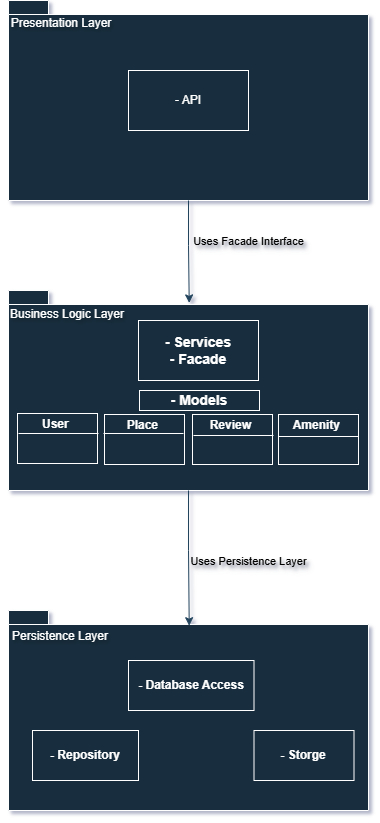

The diagram above was exported from draw.io. Its source (the exported page's mxGraphModel, read from the mxfile embedded in the PNG):
<mxGraphModel dx="1226" dy="1836" grid="1" gridSize="10" guides="1" tooltips="1" connect="1" arrows="1" fold="1" page="1" pageScale="1" pageWidth="850" pageHeight="1100" background="#ffffff" math="0" shadow="1">
  <root>
    <mxCell id="0" />
    <mxCell id="1" parent="0" />
    <mxCell id="ytkhowvEdn_do_f2hXwO-1" parent="1" style="shape=folder;fontStyle=1;spacingTop=10;tabWidth=40;tabHeight=14;tabPosition=left;html=1;whiteSpace=wrap;align=center;fillColor=#182E3E;strokeColor=#FFFFFF;fontColor=light-dark(#FFFFFF, #1b1d1e);labelBackgroundColor=none;" value="&lt;div style=&quot;&quot;&gt;&lt;br&gt;&lt;/div&gt;" vertex="1">
      <mxGeometry height="200" width="360" x="240" y="-90" as="geometry" />
    </mxCell>
    <mxCell id="ytkhowvEdn_do_f2hXwO-6" parent="1" style="shape=folder;fontStyle=1;spacingTop=10;tabWidth=40;tabHeight=14;tabPosition=left;html=1;whiteSpace=wrap;align=center;fillColor=#182E3E;strokeColor=#FFFFFF;fontColor=#FFFFFF;aspect=fixed;flipV=0;legacyAnchorPoints=0;flipH=0;direction=east;labelBackgroundColor=none;" value="&lt;div style=&quot;&quot;&gt;&lt;br&gt;&lt;/div&gt;" vertex="1">
      <mxGeometry height="200" width="360" x="240" y="200" as="geometry" />
    </mxCell>
    <mxCell id="ytkhowvEdn_do_f2hXwO-7" parent="1" style="shape=folder;fontStyle=1;spacingTop=10;tabWidth=40;tabHeight=14;tabPosition=left;html=1;whiteSpace=wrap;align=center;fillColor=#182E3E;strokeColor=#FFFFFF;fontColor=#FFFFFF;aspect=fixed;labelBackgroundColor=none;" value="&lt;div style=&quot;&quot;&gt;&lt;br&gt;&lt;/div&gt;" vertex="1">
      <mxGeometry height="200" width="360" x="240" y="520" as="geometry" />
    </mxCell>
    <mxCell id="ytkhowvEdn_do_f2hXwO-15" parent="1" style="text;html=1;whiteSpace=wrap;strokeColor=none;fillColor=none;align=center;verticalAlign=middle;rounded=0;autosize=1;resizable=0;fontColor=#FFFFFF;labelBackgroundColor=none;textShadow=1;spacing=0;" value="&lt;div style=&quot;text-align: start;&quot;&gt;&lt;span style=&quot;background-color: transparent;&quot;&gt;&lt;font&gt;Persistence Layer&lt;/font&gt;&lt;/span&gt;&lt;/div&gt;" vertex="1">
      <mxGeometry height="20" width="120" x="232" y="536" as="geometry" />
    </mxCell>
    <mxCell id="ytkhowvEdn_do_f2hXwO-16" parent="1" style="text;html=1;whiteSpace=wrap;strokeColor=none;fillColor=none;align=center;verticalAlign=middle;rounded=0;autosize=1;resizable=0;fontColor=#FFFFFF;labelBackgroundColor=none;spacing=0;labelBorderColor=none;textShadow=1;" value="&lt;div style=&quot;&quot;&gt;&lt;font&gt;Business Logic Layer&lt;/font&gt;&lt;/div&gt;" vertex="1">
      <mxGeometry height="20" width="130" x="234" y="214" as="geometry" />
    </mxCell>
    <mxCell id="ytkhowvEdn_do_f2hXwO-17" parent="1" style="text;html=1;whiteSpace=wrap;strokeColor=none;fillColor=none;align=center;verticalAlign=middle;rounded=0;autosize=1;resizable=0;fontColor=#FFFFFF;labelBackgroundColor=none;spacing=0;textShadow=1;" value="Presentation Layer" vertex="1">
      <mxGeometry height="20" width="120" x="233" y="-77" as="geometry" />
    </mxCell>
    <mxCell id="ytkhowvEdn_do_f2hXwO-27" parent="1" style="verticalAlign=top;align=left;overflow=fill;html=1;whiteSpace=wrap;fillColor=#182E3E;strokeColor=#FFFFFF;fontColor=#FFFFFF;fillStyle=solid;labelBackgroundColor=none;" value="&lt;p style=&quot;margin:0px;margin-top:4px;text-align:center;&quot;&gt;&lt;b&gt;User&amp;nbsp;&lt;/b&gt;&lt;/p&gt;" vertex="1">
      <mxGeometry height="50" width="80" x="249" y="323" as="geometry" />
    </mxCell>
    <mxCell id="ytkhowvEdn_do_f2hXwO-28" parent="1" style="verticalAlign=top;align=left;overflow=fill;html=1;whiteSpace=wrap;fillColor=#182E3E;strokeColor=#FFFFFF;fontColor=#FFFFFF;fillStyle=solid;labelBackgroundColor=none;" value="&lt;p style=&quot;margin:0px;margin-top:4px;text-align:center;&quot;&gt;&lt;b&gt;Place&amp;nbsp;&lt;/b&gt;&lt;/p&gt;" vertex="1">
      <mxGeometry height="50" width="80" x="336" y="324" as="geometry" />
    </mxCell>
    <mxCell id="ytkhowvEdn_do_f2hXwO-29" parent="1" style="verticalAlign=top;align=left;overflow=fill;html=1;whiteSpace=wrap;fillColor=#182E3E;strokeColor=#FFFFFF;fontColor=#FFFFFF;fillStyle=solid;labelBackgroundColor=none;" value="&lt;p style=&quot;margin:0px;margin-top:4px;text-align:center;&quot;&gt;&lt;b&gt;Review&amp;nbsp;&lt;/b&gt;&lt;/p&gt;" vertex="1">
      <mxGeometry height="50" width="80" x="424" y="324" as="geometry" />
    </mxCell>
    <mxCell id="ytkhowvEdn_do_f2hXwO-30" parent="1" style="verticalAlign=top;align=left;overflow=fill;html=1;whiteSpace=wrap;fillColor=#182E3E;strokeColor=#FFFFFF;fontColor=#FFFFFF;fillStyle=solid;labelBackgroundColor=none;" value="&lt;p style=&quot;margin:0px;margin-top:4px;text-align:center;&quot;&gt;&lt;b&gt;Amenity&amp;nbsp;&lt;/b&gt;&lt;/p&gt;" vertex="1">
      <mxGeometry height="50" width="80" x="510" y="324" as="geometry" />
    </mxCell>
    <mxCell id="ytkhowvEdn_do_f2hXwO-31" parent="1" style="line;strokeWidth=1;fillColor=none;align=left;verticalAlign=middle;spacingTop=-1;spacingLeft=3;spacingRight=3;rotatable=0;labelPosition=right;points=[];portConstraint=eastwest;strokeColor=#FFFFFF;labelBackgroundColor=none;fontColor=#FFFFFF;" value="" vertex="1">
      <mxGeometry height="8" width="80" x="250" y="339" as="geometry" />
    </mxCell>
    <mxCell id="ytkhowvEdn_do_f2hXwO-32" parent="1" style="line;strokeWidth=1;fillColor=none;align=left;verticalAlign=middle;spacingTop=-1;spacingLeft=3;spacingRight=3;rotatable=0;labelPosition=right;points=[];portConstraint=eastwest;strokeColor=#FFFFFF;labelBackgroundColor=none;fontColor=#FFFFFF;" value="" vertex="1">
      <mxGeometry height="8" width="80" x="335" y="339" as="geometry" />
    </mxCell>
    <mxCell id="ytkhowvEdn_do_f2hXwO-33" parent="1" style="line;strokeWidth=1;fillColor=none;align=left;verticalAlign=middle;spacingTop=-1;spacingLeft=3;spacingRight=3;rotatable=0;labelPosition=right;points=[];portConstraint=eastwest;strokeColor=#FFFFFF;labelBackgroundColor=none;fontColor=#FFFFFF;" value="" vertex="1">
      <mxGeometry height="8" width="80" x="425" y="341" as="geometry" />
    </mxCell>
    <mxCell id="ytkhowvEdn_do_f2hXwO-34" parent="1" style="line;strokeWidth=1;fillColor=none;align=left;verticalAlign=middle;spacingTop=-1;spacingLeft=3;spacingRight=3;rotatable=0;labelPosition=right;points=[];portConstraint=eastwest;strokeColor=#FFFFFF;labelBackgroundColor=none;fontColor=#FFFFFF;" value="" vertex="1">
      <mxGeometry height="8" width="80" x="510" y="342" as="geometry" />
    </mxCell>
    <mxCell id="ytkhowvEdn_do_f2hXwO-35" edge="1" parent="1" source="ytkhowvEdn_do_f2hXwO-1" style="edgeStyle=orthogonalEdgeStyle;rounded=0;orthogonalLoop=1;jettySize=auto;html=1;exitX=0.5;exitY=1;exitDx=0;exitDy=0;exitPerimeter=0;entryX=0.502;entryY=0.062;entryDx=0;entryDy=0;entryPerimeter=0;labelBackgroundColor=none;strokeColor=#23445D;fontColor=#FFFFFF;" target="ytkhowvEdn_do_f2hXwO-6">
      <mxGeometry relative="1" as="geometry" />
    </mxCell>
    <mxCell id="ytkhowvEdn_do_f2hXwO-36" connectable="0" parent="ytkhowvEdn_do_f2hXwO-35" style="edgeLabel;html=1;align=center;verticalAlign=middle;resizable=0;points=[];labelBackgroundColor=none;fontColor=#000000;textShadow=1;" value="Uses Facade Interface" vertex="1">
      <mxGeometry relative="1" x="0.1589" as="geometry">
        <mxPoint x="59" y="-19" as="offset" />
      </mxGeometry>
    </mxCell>
    <mxCell id="ytkhowvEdn_do_f2hXwO-37" edge="1" parent="1" source="ytkhowvEdn_do_f2hXwO-6" style="edgeStyle=orthogonalEdgeStyle;rounded=0;orthogonalLoop=1;jettySize=auto;html=1;exitX=0.5;exitY=1;exitDx=0;exitDy=0;exitPerimeter=0;entryX=0.502;entryY=0.076;entryDx=0;entryDy=0;entryPerimeter=0;labelBackgroundColor=none;strokeColor=#23445D;fontColor=#66B2FF;" target="ytkhowvEdn_do_f2hXwO-7">
      <mxGeometry relative="1" as="geometry" />
    </mxCell>
    <mxCell id="ytkhowvEdn_do_f2hXwO-38" connectable="0" parent="ytkhowvEdn_do_f2hXwO-37" style="edgeLabel;html=1;align=center;verticalAlign=middle;resizable=0;points=[];labelBackgroundColor=none;fontColor=#000000;textShadow=1;" value="Uses Persistence Layer" vertex="1">
      <mxGeometry relative="1" x="0.2567" as="geometry">
        <mxPoint x="59" y="-15" as="offset" />
      </mxGeometry>
    </mxCell>
    <mxCell id="ytkhowvEdn_do_f2hXwO-43" parent="1" style="whiteSpace=wrap;html=1;fillColor=#182E3E;fontColor=#FFFFFF;strokeColor=#FFFFFF;align=center;labelPosition=center;verticalLabelPosition=middle;verticalAlign=middle;labelBackgroundColor=none;" value="- API" vertex="1">
      <mxGeometry height="60" width="120" x="360" y="-20" as="geometry" />
    </mxCell>
    <mxCell id="ytkhowvEdn_do_f2hXwO-44" parent="1" style="whiteSpace=wrap;html=1;fillColor=#182E3E;fontColor=#FFFFFF;strokeColor=#FFFFFF;align=center;labelPosition=center;verticalLabelPosition=middle;verticalAlign=middle;labelBackgroundColor=none;" value="&lt;div style=&quot;&quot;&gt;&lt;span style=&quot;font-weight: 700; box-sizing: border-box;&quot;&gt;&lt;span style=&quot;font-size: 14px;&quot;&gt;-&amp;nbsp;&lt;/span&gt;&lt;/span&gt;&lt;span style=&quot;background-color: transparent; font-size: 14px;&quot;&gt;&lt;b&gt;Services&lt;/b&gt;&lt;/span&gt;&lt;/div&gt;&lt;div style=&quot;font-weight: 700;&quot;&gt;&lt;span style=&quot;font-size: 14px;&quot;&gt;- Facade&lt;/span&gt;&lt;/div&gt;" vertex="1">
      <mxGeometry height="60" width="120" x="370" y="230" as="geometry" />
    </mxCell>
    <mxCell id="ytkhowvEdn_do_f2hXwO-45" parent="1" style="whiteSpace=wrap;html=1;fillColor=#182E3E;fontColor=#FFFFFF;strokeColor=#FFFFFF;align=center;labelPosition=center;verticalLabelPosition=middle;verticalAlign=middle;labelBackgroundColor=none;" value="&lt;div style=&quot;font-weight: 700;&quot;&gt;&lt;span style=&quot;background-color: transparent; font-size: 14px;&quot;&gt;&lt;font&gt;- Models&lt;/font&gt;&lt;/span&gt;&lt;/div&gt;" vertex="1">
      <mxGeometry height="20" width="120" x="371" y="300" as="geometry" />
    </mxCell>
    <mxCell id="ytkhowvEdn_do_f2hXwO-46" parent="1" style="whiteSpace=wrap;html=1;fillColor=#182E3E;fontColor=#FFFFFF;strokeColor=#FFFFFF;align=center;labelPosition=center;verticalLabelPosition=middle;verticalAlign=middle;labelBackgroundColor=none;" value="&lt;div style=&quot;font-weight: 700;&quot;&gt;&lt;span style=&quot;background-color: transparent;&quot;&gt;- Repository&lt;/span&gt;&lt;/div&gt;" vertex="1">
      <mxGeometry height="50" width="106" x="264" y="640" as="geometry" />
    </mxCell>
    <mxCell id="ytkhowvEdn_do_f2hXwO-47" parent="1" style="whiteSpace=wrap;html=1;fillColor=#182E3E;fontColor=#FFFFFF;strokeColor=#FFFFFF;align=center;labelPosition=center;verticalLabelPosition=middle;verticalAlign=middle;labelBackgroundColor=none;" value="&lt;div style=&quot;font-weight: 700;&quot;&gt;&lt;font style=&quot;&quot;&gt;- Database Access&lt;/font&gt;&lt;/div&gt;" vertex="1">
      <mxGeometry height="50" width="125.5" x="360" y="570" as="geometry" />
    </mxCell>
    <mxCell id="ytkhowvEdn_do_f2hXwO-48" parent="1" style="whiteSpace=wrap;html=1;fillColor=#182E3E;fontColor=#FFFFFF;strokeColor=#FFFFFF;align=center;labelPosition=center;verticalLabelPosition=middle;verticalAlign=middle;labelBackgroundColor=none;" value="&lt;div style=&quot;font-weight: 700;&quot;&gt;&lt;span style=&quot;background-color: transparent;&quot;&gt;- Storge&lt;/span&gt;&lt;/div&gt;" vertex="1">
      <mxGeometry height="50" width="100" x="485.5" y="640" as="geometry" />
    </mxCell>
  </root>
</mxGraphModel>